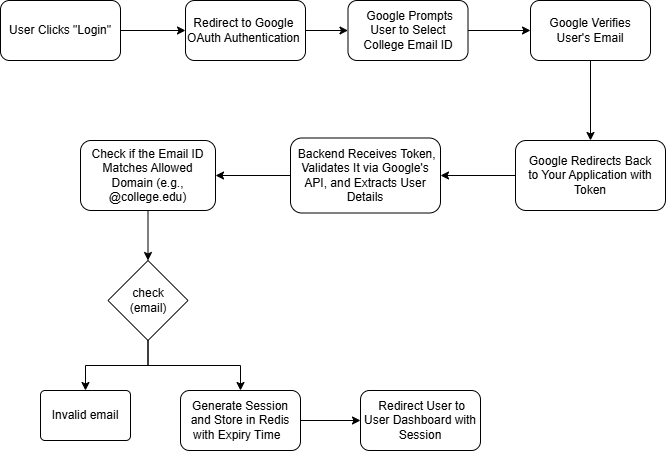

The diagram above was exported from draw.io. Its source (the exported page's mxGraphModel, read from the mxfile embedded in the PNG):
<mxGraphModel dx="1167" dy="624" grid="1" gridSize="10" guides="1" tooltips="1" connect="1" arrows="1" fold="1" page="1" pageScale="1" pageWidth="850" pageHeight="1100" math="0" shadow="0">
  <root>
    <mxCell id="0" />
    <mxCell id="1" parent="0" />
    <mxCell id="A-BHh1OLMgF4v11xDALk-11" value="" style="edgeStyle=orthogonalEdgeStyle;rounded=0;orthogonalLoop=1;jettySize=auto;html=1;" edge="1" parent="1" source="A-BHh1OLMgF4v11xDALk-1" target="A-BHh1OLMgF4v11xDALk-2">
      <mxGeometry relative="1" as="geometry" />
    </mxCell>
    <mxCell id="A-BHh1OLMgF4v11xDALk-1" value="&amp;nbsp;User Clicks &quot;Login&quot;&amp;nbsp;" style="rounded=1;whiteSpace=wrap;html=1;" vertex="1" parent="1">
      <mxGeometry x="110" y="90" width="120" height="60" as="geometry" />
    </mxCell>
    <mxCell id="A-BHh1OLMgF4v11xDALk-12" value="" style="edgeStyle=orthogonalEdgeStyle;rounded=0;orthogonalLoop=1;jettySize=auto;html=1;exitX=1;exitY=0.5;exitDx=0;exitDy=0;" edge="1" parent="1" source="A-BHh1OLMgF4v11xDALk-2" target="A-BHh1OLMgF4v11xDALk-3">
      <mxGeometry relative="1" as="geometry">
        <mxPoint x="420" y="160" as="sourcePoint" />
      </mxGeometry>
    </mxCell>
    <mxCell id="A-BHh1OLMgF4v11xDALk-2" value="Redirect to Google&amp;nbsp; OAuth Authentication&amp;nbsp;" style="rounded=1;whiteSpace=wrap;html=1;" vertex="1" parent="1">
      <mxGeometry x="295" y="90" width="120" height="60" as="geometry" />
    </mxCell>
    <mxCell id="A-BHh1OLMgF4v11xDALk-3" value="&amp;nbsp;Google Prompts User to Select College Email ID" style="rounded=1;whiteSpace=wrap;html=1;" vertex="1" parent="1">
      <mxGeometry x="457.5" y="90" width="120" height="60" as="geometry" />
    </mxCell>
    <mxCell id="A-BHh1OLMgF4v11xDALk-15" value="" style="edgeStyle=orthogonalEdgeStyle;rounded=0;orthogonalLoop=1;jettySize=auto;html=1;" edge="1" parent="1" source="A-BHh1OLMgF4v11xDALk-4" target="A-BHh1OLMgF4v11xDALk-5">
      <mxGeometry relative="1" as="geometry" />
    </mxCell>
    <mxCell id="A-BHh1OLMgF4v11xDALk-4" value="Google Verifies User's Email" style="rounded=1;whiteSpace=wrap;html=1;" vertex="1" parent="1">
      <mxGeometry x="640" y="90" width="120" height="60" as="geometry" />
    </mxCell>
    <mxCell id="A-BHh1OLMgF4v11xDALk-16" value="" style="edgeStyle=orthogonalEdgeStyle;rounded=0;orthogonalLoop=1;jettySize=auto;html=1;" edge="1" parent="1" source="A-BHh1OLMgF4v11xDALk-5" target="A-BHh1OLMgF4v11xDALk-7">
      <mxGeometry relative="1" as="geometry" />
    </mxCell>
    <mxCell id="A-BHh1OLMgF4v11xDALk-5" value="&lt;br&gt; Google Redirects Back to&amp;nbsp;Your Application with Token &lt;div&gt;&lt;br/&gt;&lt;/div&gt;" style="whiteSpace=wrap;html=1;rounded=1;" vertex="1" parent="1">
      <mxGeometry x="625" y="230" width="150" height="70" as="geometry" />
    </mxCell>
    <mxCell id="A-BHh1OLMgF4v11xDALk-17" value="" style="edgeStyle=orthogonalEdgeStyle;rounded=0;orthogonalLoop=1;jettySize=auto;html=1;" edge="1" parent="1" source="A-BHh1OLMgF4v11xDALk-7" target="A-BHh1OLMgF4v11xDALk-9">
      <mxGeometry relative="1" as="geometry" />
    </mxCell>
    <mxCell id="A-BHh1OLMgF4v11xDALk-7" value="&amp;nbsp;Backend Receives Token, Validates It via Google's API, and Extracts User Details" style="whiteSpace=wrap;html=1;rounded=1;" vertex="1" parent="1">
      <mxGeometry x="400" y="227.5" width="150" height="75" as="geometry" />
    </mxCell>
    <mxCell id="A-BHh1OLMgF4v11xDALk-20" value="" style="edgeStyle=orthogonalEdgeStyle;rounded=0;orthogonalLoop=1;jettySize=auto;html=1;" edge="1" parent="1" source="A-BHh1OLMgF4v11xDALk-9" target="A-BHh1OLMgF4v11xDALk-19">
      <mxGeometry relative="1" as="geometry" />
    </mxCell>
    <mxCell id="A-BHh1OLMgF4v11xDALk-9" value="Check if the Email ID Matches Allowed Domain (e.g., @college.edu)" style="whiteSpace=wrap;html=1;rounded=1;" vertex="1" parent="1">
      <mxGeometry x="190" y="230" width="135" height="70" as="geometry" />
    </mxCell>
    <mxCell id="A-BHh1OLMgF4v11xDALk-13" style="edgeStyle=orthogonalEdgeStyle;rounded=0;orthogonalLoop=1;jettySize=auto;html=1;entryX=0;entryY=0.5;entryDx=0;entryDy=0;exitX=1;exitY=0.5;exitDx=0;exitDy=0;" edge="1" parent="1" source="A-BHh1OLMgF4v11xDALk-3" target="A-BHh1OLMgF4v11xDALk-4">
      <mxGeometry relative="1" as="geometry" />
    </mxCell>
    <mxCell id="A-BHh1OLMgF4v11xDALk-22" style="edgeStyle=orthogonalEdgeStyle;rounded=0;orthogonalLoop=1;jettySize=auto;html=1;entryX=0.5;entryY=0;entryDx=0;entryDy=0;" edge="1" parent="1" source="A-BHh1OLMgF4v11xDALk-19" target="A-BHh1OLMgF4v11xDALk-24">
      <mxGeometry relative="1" as="geometry">
        <mxPoint x="180" y="470" as="targetPoint" />
      </mxGeometry>
    </mxCell>
    <mxCell id="A-BHh1OLMgF4v11xDALk-25" style="edgeStyle=orthogonalEdgeStyle;rounded=0;orthogonalLoop=1;jettySize=auto;html=1;exitX=0.5;exitY=1;exitDx=0;exitDy=0;" edge="1" parent="1" source="A-BHh1OLMgF4v11xDALk-19" target="A-BHh1OLMgF4v11xDALk-23">
      <mxGeometry relative="1" as="geometry" />
    </mxCell>
    <mxCell id="A-BHh1OLMgF4v11xDALk-19" value="check&lt;div&gt;(email)&lt;/div&gt;" style="rhombus;whiteSpace=wrap;html=1;" vertex="1" parent="1">
      <mxGeometry x="217.5" y="350" width="80" height="80" as="geometry" />
    </mxCell>
    <mxCell id="A-BHh1OLMgF4v11xDALk-27" value="" style="edgeStyle=orthogonalEdgeStyle;rounded=0;orthogonalLoop=1;jettySize=auto;html=1;" edge="1" parent="1" source="A-BHh1OLMgF4v11xDALk-23" target="A-BHh1OLMgF4v11xDALk-26">
      <mxGeometry relative="1" as="geometry" />
    </mxCell>
    <mxCell id="A-BHh1OLMgF4v11xDALk-23" value="Generate Session and Store in Redis with Expiry Time&amp;nbsp;&amp;nbsp;" style="rounded=1;whiteSpace=wrap;html=1;" vertex="1" parent="1">
      <mxGeometry x="290" y="480" width="120" height="60" as="geometry" />
    </mxCell>
    <mxCell id="A-BHh1OLMgF4v11xDALk-24" value="Invalid email" style="rounded=1;whiteSpace=wrap;html=1;arcSize=9;" vertex="1" parent="1">
      <mxGeometry x="150" y="480" width="90" height="50" as="geometry" />
    </mxCell>
    <mxCell id="A-BHh1OLMgF4v11xDALk-26" value="&amp;nbsp;Redirect User to User Dashboard with Session" style="rounded=1;whiteSpace=wrap;html=1;" vertex="1" parent="1">
      <mxGeometry x="470" y="480" width="120" height="60" as="geometry" />
    </mxCell>
  </root>
</mxGraphModel>